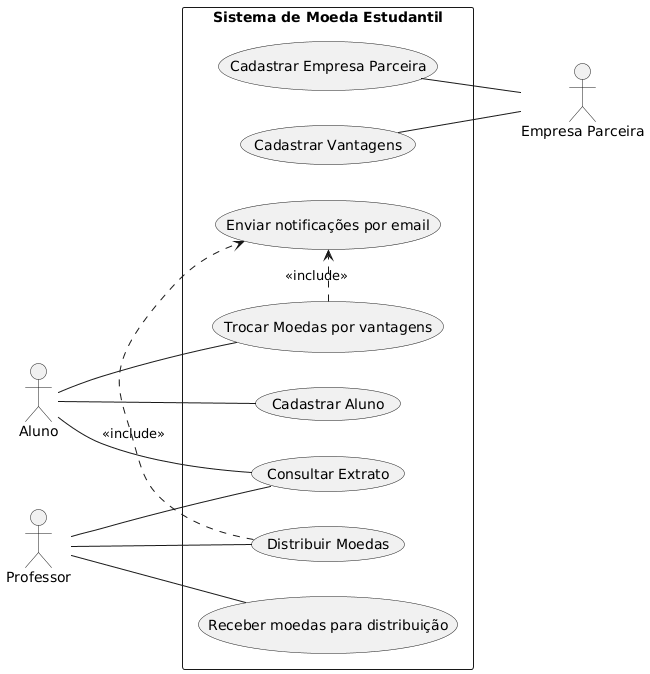

The diagram above was rendered by PlantUML. Its source (embedded in the PNG):
@startuml
left to right direction

actor Aluno
actor Professor

rectangle "Sistema de Moeda Estudantil" {
  usecase "Cadastrar Aluno" as UC1
  usecase "Consultar Extrato" as UC2
  usecase "Trocar Moedas por vantagens" as UC3
  usecase "Enviar notificações por email" as UC4
  
  usecase "Distribuir Moedas" as UC5
  usecase "Receber moedas para distribuição" as UC6

  usecase "Cadastrar Empresa Parceira" as UC8
  usecase "Cadastrar Vantagens" as UC9
}

actor "Empresa Parceira" as Empresa

' -- Relações do Aluno --
Aluno -- (UC1)
Aluno -- (UC2)
Aluno -- (UC3)

' -- Relações do Professor --
Professor -- (UC2)
Professor -- (UC5)
Professor -- (UC6)


' -- Relações da Empresa Parceira --
(UC8) -- Empresa
(UC9) -- Empresa

' -- Relações de Inclusão --
(UC5) .> (UC4) : <<include>>
(UC3) .> (UC4) : <<include>>
@enduml